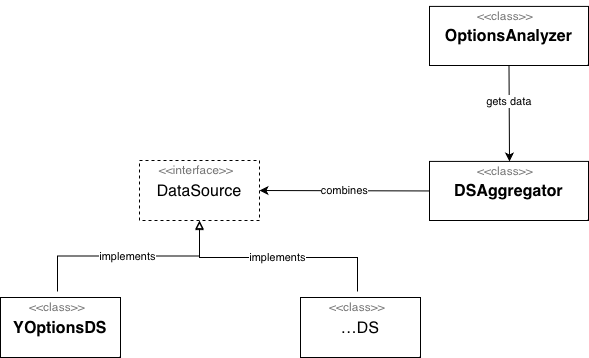

The diagram above was exported from draw.io. Its source (the exported page's mxGraphModel, read from the mxfile embedded in the PNG):
<mxGraphModel dx="1094" dy="528" grid="0" gridSize="10" guides="1" tooltips="1" connect="1" arrows="1" fold="1" page="0" pageScale="1" pageWidth="827" pageHeight="1169" math="0" shadow="0">
  <root>
    <mxCell id="0" />
    <mxCell id="1" parent="0" />
    <mxCell id="fzgNsmEAuzC5Htgsp0qt-2" value="" style="group" vertex="1" connectable="0" parent="1">
      <mxGeometry x="119" y="263" width="120" height="66" as="geometry" />
    </mxCell>
    <mxCell id="ptCXJSQZtrZ8qQpP-_Ya-1" value="DataSource" style="rounded=0;whiteSpace=wrap;html=1;fontSize=16;dashed=1;" parent="fzgNsmEAuzC5Htgsp0qt-2" vertex="1">
      <mxGeometry y="6" width="120" height="60" as="geometry" />
    </mxCell>
    <mxCell id="fzgNsmEAuzC5Htgsp0qt-1" value="&amp;lt;&amp;lt;interface&amp;gt;&amp;gt;" style="text;html=1;strokeColor=none;fillColor=none;align=center;verticalAlign=middle;whiteSpace=wrap;rounded=0;fontSize=12;fontColor=#757575;" vertex="1" parent="fzgNsmEAuzC5Htgsp0qt-2">
      <mxGeometry x="27" width="60" height="30" as="geometry" />
    </mxCell>
    <mxCell id="fzgNsmEAuzC5Htgsp0qt-3" value="" style="group;fontStyle=1" vertex="1" connectable="0" parent="1">
      <mxGeometry x="-20" y="400" width="120" height="66" as="geometry" />
    </mxCell>
    <mxCell id="fzgNsmEAuzC5Htgsp0qt-4" value="&lt;b&gt;YOptionsDS&lt;/b&gt;" style="rounded=0;whiteSpace=wrap;html=1;fontSize=16;" vertex="1" parent="fzgNsmEAuzC5Htgsp0qt-3">
      <mxGeometry y="6" width="120" height="60" as="geometry" />
    </mxCell>
    <mxCell id="fzgNsmEAuzC5Htgsp0qt-5" value="&amp;lt;&amp;lt;class&amp;gt;&amp;gt;" style="text;html=1;strokeColor=none;fillColor=none;align=center;verticalAlign=middle;whiteSpace=wrap;rounded=0;fontSize=12;fontColor=#757575;" vertex="1" parent="fzgNsmEAuzC5Htgsp0qt-3">
      <mxGeometry x="27" width="60" height="30" as="geometry" />
    </mxCell>
    <mxCell id="fzgNsmEAuzC5Htgsp0qt-7" value="" style="group" vertex="1" connectable="0" parent="1">
      <mxGeometry x="280" y="400" width="120" height="66" as="geometry" />
    </mxCell>
    <mxCell id="fzgNsmEAuzC5Htgsp0qt-8" value="…DS" style="rounded=0;whiteSpace=wrap;html=1;fontSize=16;" vertex="1" parent="fzgNsmEAuzC5Htgsp0qt-7">
      <mxGeometry y="6" width="120" height="60" as="geometry" />
    </mxCell>
    <mxCell id="fzgNsmEAuzC5Htgsp0qt-9" value="&amp;lt;&amp;lt;class&amp;gt;&amp;gt;" style="text;html=1;strokeColor=none;fillColor=none;align=center;verticalAlign=middle;whiteSpace=wrap;rounded=0;fontSize=12;fontColor=#757575;" vertex="1" parent="fzgNsmEAuzC5Htgsp0qt-7">
      <mxGeometry x="27" width="60" height="30" as="geometry" />
    </mxCell>
    <mxCell id="fzgNsmEAuzC5Htgsp0qt-10" value="implements" style="endArrow=block;html=1;rounded=0;entryX=0.5;entryY=1;entryDx=0;entryDy=0;edgeStyle=orthogonalEdgeStyle;exitX=0.5;exitY=0;exitDx=0;exitDy=0;endFill=0;" edge="1" parent="1" source="fzgNsmEAuzC5Htgsp0qt-5" target="ptCXJSQZtrZ8qQpP-_Ya-1">
      <mxGeometry x="-0.0101" width="50" height="50" relative="1" as="geometry">
        <mxPoint x="160" y="500" as="sourcePoint" />
        <mxPoint x="207" y="344" as="targetPoint" />
        <mxPoint as="offset" />
      </mxGeometry>
    </mxCell>
    <mxCell id="fzgNsmEAuzC5Htgsp0qt-11" value="implements" style="endArrow=none;html=1;rounded=0;edgeStyle=orthogonalEdgeStyle;entryX=0.5;entryY=0;entryDx=0;entryDy=0;endFill=0;startArrow=block;startFill=0;" edge="1" parent="1" target="fzgNsmEAuzC5Htgsp0qt-9">
      <mxGeometry width="50" height="50" relative="1" as="geometry">
        <mxPoint x="179" y="330" as="sourcePoint" />
        <mxPoint x="260" y="417" as="targetPoint" />
        <Array as="points">
          <mxPoint x="179" y="366" />
          <mxPoint x="337" y="366" />
        </Array>
      </mxGeometry>
    </mxCell>
    <mxCell id="fzgNsmEAuzC5Htgsp0qt-12" value="" style="group" vertex="1" connectable="0" parent="1">
      <mxGeometry x="409" y="264" width="159" height="65" as="geometry" />
    </mxCell>
    <mxCell id="fzgNsmEAuzC5Htgsp0qt-13" value="&lt;b&gt;DSAggregator&lt;/b&gt;" style="rounded=0;whiteSpace=wrap;html=1;fontSize=16;" vertex="1" parent="fzgNsmEAuzC5Htgsp0qt-12">
      <mxGeometry y="5.909090909090909" width="159" height="59.09090909090909" as="geometry" />
    </mxCell>
    <mxCell id="fzgNsmEAuzC5Htgsp0qt-14" value="&amp;lt;&amp;lt;class&amp;gt;&amp;gt;" style="text;html=1;strokeColor=none;fillColor=none;align=center;verticalAlign=middle;whiteSpace=wrap;rounded=0;fontSize=12;fontColor=#757575;" vertex="1" parent="fzgNsmEAuzC5Htgsp0qt-12">
      <mxGeometry x="35.775" width="79.5" height="29.545454545454547" as="geometry" />
    </mxCell>
    <mxCell id="fzgNsmEAuzC5Htgsp0qt-15" value="combines" style="endArrow=classic;html=1;rounded=0;exitX=0;exitY=0.5;exitDx=0;exitDy=0;entryX=1;entryY=0.5;entryDx=0;entryDy=0;" edge="1" parent="1" source="fzgNsmEAuzC5Htgsp0qt-13" target="ptCXJSQZtrZ8qQpP-_Ya-1">
      <mxGeometry width="50" height="50" relative="1" as="geometry">
        <mxPoint x="210" y="467" as="sourcePoint" />
        <mxPoint x="260" y="417" as="targetPoint" />
      </mxGeometry>
    </mxCell>
    <mxCell id="fzgNsmEAuzC5Htgsp0qt-17" value="" style="group" vertex="1" connectable="0" parent="1">
      <mxGeometry x="409" y="109" width="159" height="65" as="geometry" />
    </mxCell>
    <mxCell id="fzgNsmEAuzC5Htgsp0qt-18" value="&lt;b&gt;OptionsAnalyzer&lt;/b&gt;" style="rounded=0;whiteSpace=wrap;html=1;fontSize=16;" vertex="1" parent="fzgNsmEAuzC5Htgsp0qt-17">
      <mxGeometry y="5.909090909090909" width="159" height="59.09090909090909" as="geometry" />
    </mxCell>
    <mxCell id="fzgNsmEAuzC5Htgsp0qt-19" value="&amp;lt;&amp;lt;class&amp;gt;&amp;gt;" style="text;html=1;strokeColor=none;fillColor=none;align=center;verticalAlign=middle;whiteSpace=wrap;rounded=0;fontSize=12;fontColor=#757575;" vertex="1" parent="fzgNsmEAuzC5Htgsp0qt-17">
      <mxGeometry x="35.775" width="79.5" height="29.545454545454547" as="geometry" />
    </mxCell>
    <mxCell id="fzgNsmEAuzC5Htgsp0qt-20" value="" style="endArrow=classic;html=1;rounded=0;exitX=0.5;exitY=1;exitDx=0;exitDy=0;" edge="1" parent="1" source="fzgNsmEAuzC5Htgsp0qt-18">
      <mxGeometry width="50" height="50" relative="1" as="geometry">
        <mxPoint x="262" y="279" as="sourcePoint" />
        <mxPoint x="489" y="270" as="targetPoint" />
      </mxGeometry>
    </mxCell>
    <mxCell id="fzgNsmEAuzC5Htgsp0qt-21" value="gets data&amp;nbsp;" style="edgeLabel;html=1;align=center;verticalAlign=middle;resizable=0;points=[];" vertex="1" connectable="0" parent="fzgNsmEAuzC5Htgsp0qt-20">
      <mxGeometry x="-0.2499" y="1" relative="1" as="geometry">
        <mxPoint as="offset" />
      </mxGeometry>
    </mxCell>
  </root>
</mxGraphModel>